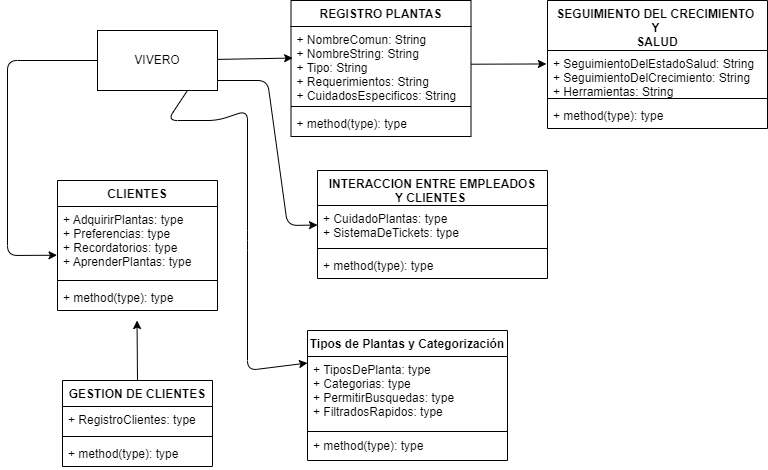

The diagram above was exported from draw.io. Its source (the exported page's mxGraphModel, read from the mxfile embedded in the PNG):
<mxGraphModel dx="662" dy="480" grid="1" gridSize="10" guides="1" tooltips="1" connect="1" arrows="1" fold="1" page="1" pageScale="1" pageWidth="827" pageHeight="1169" math="0" shadow="0">
  <root>
    <mxCell id="0" />
    <mxCell id="1" parent="0" />
    <mxCell id="67" style="edgeStyle=none;html=1;entryX=0;entryY=0.5;entryDx=0;entryDy=0;" parent="1" target="39" edge="1">
      <mxGeometry relative="1" as="geometry">
        <mxPoint x="250" y="90" as="sourcePoint" />
        <Array as="points">
          <mxPoint x="300" y="90" />
          <mxPoint x="320" y="235" />
        </Array>
      </mxGeometry>
    </mxCell>
    <mxCell id="68" style="edgeStyle=none;html=1;exitX=0.75;exitY=1;exitDx=0;exitDy=0;entryX=0;entryY=0.25;entryDx=0;entryDy=0;" parent="1" source="2" target="69" edge="1">
      <mxGeometry relative="1" as="geometry">
        <mxPoint x="320.4999999999999" y="440" as="targetPoint" />
        <Array as="points">
          <mxPoint x="200" y="130" />
          <mxPoint x="250" y="130" />
          <mxPoint x="280" y="120" />
          <mxPoint x="280" y="250" />
          <mxPoint x="280" y="380" />
        </Array>
      </mxGeometry>
    </mxCell>
    <mxCell id="73" style="edgeStyle=none;html=1;entryX=0.009;entryY=0.415;entryDx=0;entryDy=0;entryPerimeter=0;" parent="1" source="2" target="20" edge="1">
      <mxGeometry relative="1" as="geometry" />
    </mxCell>
    <mxCell id="79" style="edgeStyle=none;html=1;exitX=0;exitY=0.5;exitDx=0;exitDy=0;entryX=-0.003;entryY=0.696;entryDx=0;entryDy=0;entryPerimeter=0;" parent="1" source="2" target="34" edge="1">
      <mxGeometry relative="1" as="geometry">
        <mxPoint x="40.000000000000114" y="360" as="targetPoint" />
        <Array as="points">
          <mxPoint x="40" y="70" />
          <mxPoint x="40" y="265" />
        </Array>
      </mxGeometry>
    </mxCell>
    <mxCell id="2" value="VIVERO" style="whiteSpace=wrap;html=1;" parent="1" vertex="1">
      <mxGeometry x="130" y="40" width="120" height="60" as="geometry" />
    </mxCell>
    <mxCell id="19" value="REGISTRO PLANTAS" style="swimlane;fontStyle=1;align=center;verticalAlign=top;childLayout=stackLayout;horizontal=1;startSize=26;horizontalStack=0;resizeParent=1;resizeParentMax=0;resizeLast=0;collapsible=1;marginBottom=0;" parent="1" vertex="1">
      <mxGeometry x="323.5" y="10" width="180" height="136" as="geometry" />
    </mxCell>
    <mxCell id="20" value="+ NombreComun: String&#10;+ NombreString: String&#10;+ Tipo: String&#10;+ Requerimientos: String&#10;+ CuidadosEspecificos: String&#10;&#10;&#10;&#10;&#10;" style="text;strokeColor=none;fillColor=none;align=left;verticalAlign=top;spacingLeft=4;spacingRight=4;overflow=hidden;rotatable=0;points=[[0,0.5],[1,0.5]];portConstraint=eastwest;" parent="19" vertex="1">
      <mxGeometry y="26" width="180" height="76" as="geometry" />
    </mxCell>
    <mxCell id="21" value="" style="line;strokeWidth=1;fillColor=none;align=left;verticalAlign=middle;spacingTop=-1;spacingLeft=3;spacingRight=3;rotatable=0;labelPosition=right;points=[];portConstraint=eastwest;strokeColor=inherit;" parent="19" vertex="1">
      <mxGeometry y="102" width="180" height="8" as="geometry" />
    </mxCell>
    <mxCell id="22" value="+ method(type): type" style="text;strokeColor=none;fillColor=none;align=left;verticalAlign=top;spacingLeft=4;spacingRight=4;overflow=hidden;rotatable=0;points=[[0,0.5],[1,0.5]];portConstraint=eastwest;" parent="19" vertex="1">
      <mxGeometry y="110" width="180" height="26" as="geometry" />
    </mxCell>
    <mxCell id="27" value="SEGUIMIENTO DEL CRECIMIENTO &#10;Y &#10;SALUD" style="swimlane;fontStyle=1;align=center;verticalAlign=top;childLayout=stackLayout;horizontal=1;startSize=50;horizontalStack=0;resizeParent=1;resizeParentMax=0;resizeLast=0;collapsible=1;marginBottom=0;" parent="1" vertex="1">
      <mxGeometry x="580" y="10" width="220" height="128" as="geometry" />
    </mxCell>
    <mxCell id="28" value="+ SeguimientoDelEstadoSalud: String&#10;+ SeguimientoDelCrecimiento: String&#10;+ Herramientas: String&#10;+ AlertaProximosCuidados: String&#10;&#10;&#10;&#10;&#10;" style="text;strokeColor=none;fillColor=none;align=left;verticalAlign=top;spacingLeft=4;spacingRight=4;overflow=hidden;rotatable=0;points=[[0,0.5],[1,0.5]];portConstraint=eastwest;" parent="27" vertex="1">
      <mxGeometry y="50" width="220" height="44" as="geometry" />
    </mxCell>
    <mxCell id="29" value="" style="line;strokeWidth=1;fillColor=none;align=left;verticalAlign=middle;spacingTop=-1;spacingLeft=3;spacingRight=3;rotatable=0;labelPosition=right;points=[];portConstraint=eastwest;strokeColor=inherit;" parent="27" vertex="1">
      <mxGeometry y="94" width="220" height="8" as="geometry" />
    </mxCell>
    <mxCell id="30" value="+ method(type): type" style="text;strokeColor=none;fillColor=none;align=left;verticalAlign=top;spacingLeft=4;spacingRight=4;overflow=hidden;rotatable=0;points=[[0,0.5],[1,0.5]];portConstraint=eastwest;" parent="27" vertex="1">
      <mxGeometry y="102" width="220" height="26" as="geometry" />
    </mxCell>
    <mxCell id="32" style="edgeStyle=none;html=1;entryX=-0.005;entryY=0.306;entryDx=0;entryDy=0;entryPerimeter=0;" parent="1" source="20" target="28" edge="1">
      <mxGeometry relative="1" as="geometry" />
    </mxCell>
    <mxCell id="33" value="CLIENTES" style="swimlane;fontStyle=1;align=center;verticalAlign=top;childLayout=stackLayout;horizontal=1;startSize=26;horizontalStack=0;resizeParent=1;resizeParentMax=0;resizeLast=0;collapsible=1;marginBottom=0;" parent="1" vertex="1">
      <mxGeometry x="90" y="190" width="160" height="130" as="geometry" />
    </mxCell>
    <mxCell id="34" value="+ AdquirirPlantas: type&#10;+ Preferencias: type&#10;+ Recordatorios: type&#10;+ AprenderPlantas: type&#10;&#10;&#10;&#10;" style="text;strokeColor=none;fillColor=none;align=left;verticalAlign=top;spacingLeft=4;spacingRight=4;overflow=hidden;rotatable=0;points=[[0,0.5],[1,0.5]];portConstraint=eastwest;" parent="33" vertex="1">
      <mxGeometry y="26" width="160" height="70" as="geometry" />
    </mxCell>
    <mxCell id="35" value="" style="line;strokeWidth=1;fillColor=none;align=left;verticalAlign=middle;spacingTop=-1;spacingLeft=3;spacingRight=3;rotatable=0;labelPosition=right;points=[];portConstraint=eastwest;strokeColor=inherit;" parent="33" vertex="1">
      <mxGeometry y="96" width="160" height="8" as="geometry" />
    </mxCell>
    <mxCell id="36" value="+ method(type): type" style="text;strokeColor=none;fillColor=none;align=left;verticalAlign=top;spacingLeft=4;spacingRight=4;overflow=hidden;rotatable=0;points=[[0,0.5],[1,0.5]];portConstraint=eastwest;" parent="33" vertex="1">
      <mxGeometry y="104" width="160" height="26" as="geometry" />
    </mxCell>
    <mxCell id="38" value="INTERACCION ENTRE EMPLEADOS &#10;Y CLIENTES &#10;" style="swimlane;fontStyle=1;align=center;verticalAlign=top;childLayout=stackLayout;horizontal=1;startSize=35;horizontalStack=0;resizeParent=1;resizeParentMax=0;resizeLast=0;collapsible=1;marginBottom=0;" parent="1" vertex="1">
      <mxGeometry x="350" y="180" width="230" height="108" as="geometry" />
    </mxCell>
    <mxCell id="39" value="+ CuidadoPlantas: type&#10;+ SistemaDeTickets: type&#10;" style="text;strokeColor=none;fillColor=none;align=left;verticalAlign=top;spacingLeft=4;spacingRight=4;overflow=hidden;rotatable=0;points=[[0,0.5],[1,0.5]];portConstraint=eastwest;" parent="38" vertex="1">
      <mxGeometry y="35" width="230" height="39" as="geometry" />
    </mxCell>
    <mxCell id="40" value="" style="line;strokeWidth=1;fillColor=none;align=left;verticalAlign=middle;spacingTop=-1;spacingLeft=3;spacingRight=3;rotatable=0;labelPosition=right;points=[];portConstraint=eastwest;strokeColor=inherit;" parent="38" vertex="1">
      <mxGeometry y="74" width="230" height="8" as="geometry" />
    </mxCell>
    <mxCell id="41" value="+ method(type): type" style="text;strokeColor=none;fillColor=none;align=left;verticalAlign=top;spacingLeft=4;spacingRight=4;overflow=hidden;rotatable=0;points=[[0,0.5],[1,0.5]];portConstraint=eastwest;" parent="38" vertex="1">
      <mxGeometry y="82" width="230" height="26" as="geometry" />
    </mxCell>
    <mxCell id="69" value="Tipos de Plantas y Categorización&#10;" style="swimlane;fontStyle=1;align=center;verticalAlign=top;childLayout=stackLayout;horizontal=1;startSize=26;horizontalStack=0;resizeParent=1;resizeParentMax=0;resizeLast=0;collapsible=1;marginBottom=0;" parent="1" vertex="1">
      <mxGeometry x="340" y="340" width="200" height="130" as="geometry" />
    </mxCell>
    <mxCell id="70" value="+ TiposDePlanta: type&#10;+ Categorias: type&#10;+ PermitirBusquedas: type&#10;+ FiltradosRapidos: type" style="text;strokeColor=none;fillColor=none;align=left;verticalAlign=top;spacingLeft=4;spacingRight=4;overflow=hidden;rotatable=0;points=[[0,0.5],[1,0.5]];portConstraint=eastwest;" parent="69" vertex="1">
      <mxGeometry y="26" width="200" height="74" as="geometry" />
    </mxCell>
    <mxCell id="71" value="" style="line;strokeWidth=1;fillColor=none;align=left;verticalAlign=middle;spacingTop=-1;spacingLeft=3;spacingRight=3;rotatable=0;labelPosition=right;points=[];portConstraint=eastwest;strokeColor=inherit;" parent="69" vertex="1">
      <mxGeometry y="100" width="200" height="2" as="geometry" />
    </mxCell>
    <mxCell id="72" value="+ method(type): type" style="text;strokeColor=none;fillColor=none;align=left;verticalAlign=top;spacingLeft=4;spacingRight=4;overflow=hidden;rotatable=0;points=[[0,0.5],[1,0.5]];portConstraint=eastwest;" parent="69" vertex="1">
      <mxGeometry y="102" width="200" height="28" as="geometry" />
    </mxCell>
    <mxCell id="80" style="edgeStyle=none;html=1;exitX=0.5;exitY=0;exitDx=0;exitDy=0;entryX=0.497;entryY=1.385;entryDx=0;entryDy=0;entryPerimeter=0;" parent="1" source="74" target="36" edge="1">
      <mxGeometry relative="1" as="geometry" />
    </mxCell>
    <mxCell id="74" value="GESTION DE CLIENTES" style="swimlane;fontStyle=1;align=center;verticalAlign=top;childLayout=stackLayout;horizontal=1;startSize=26;horizontalStack=0;resizeParent=1;resizeParentMax=0;resizeLast=0;collapsible=1;marginBottom=0;" parent="1" vertex="1">
      <mxGeometry x="95" y="390" width="150" height="86" as="geometry" />
    </mxCell>
    <mxCell id="75" value="+ RegistroClientes: type" style="text;strokeColor=none;fillColor=none;align=left;verticalAlign=top;spacingLeft=4;spacingRight=4;overflow=hidden;rotatable=0;points=[[0,0.5],[1,0.5]];portConstraint=eastwest;" parent="74" vertex="1">
      <mxGeometry y="26" width="150" height="26" as="geometry" />
    </mxCell>
    <mxCell id="76" value="" style="line;strokeWidth=1;fillColor=none;align=left;verticalAlign=middle;spacingTop=-1;spacingLeft=3;spacingRight=3;rotatable=0;labelPosition=right;points=[];portConstraint=eastwest;strokeColor=inherit;" parent="74" vertex="1">
      <mxGeometry y="52" width="150" height="8" as="geometry" />
    </mxCell>
    <mxCell id="77" value="+ method(type): type" style="text;strokeColor=none;fillColor=none;align=left;verticalAlign=top;spacingLeft=4;spacingRight=4;overflow=hidden;rotatable=0;points=[[0,0.5],[1,0.5]];portConstraint=eastwest;" parent="74" vertex="1">
      <mxGeometry y="60" width="150" height="26" as="geometry" />
    </mxCell>
  </root>
</mxGraphModel>